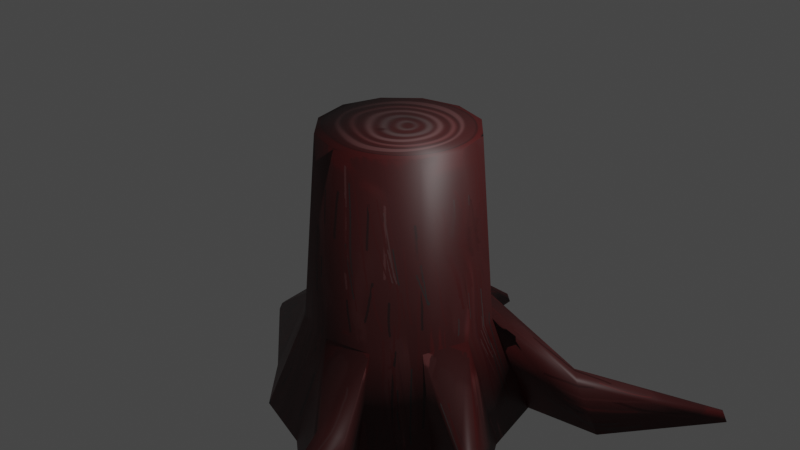 # Source: treetrunktexture.blend  (saved by Blender 2.93.21; exported with 4.5.12 LTS)
import bpy
from mathutils import Matrix  # noqa: F401  (used for matrix-valued properties, if any)

bpy.ops.wm.read_factory_settings(use_empty=True)
scene = bpy.context.scene
scene.name = 'Scene'

# ---- collections
col_collection = bpy.data.collections.new('Collection'); scene.collection.children.link(col_collection)

# ---- images (referenced by path relative to the original .blend; pixels are not part of the script)
import os
ASSET_DIR = os.environ.get("B2B_ASSET_DIR", "")  # directory of the original .blend (textures are referenced by path, not embedded)
HERE = os.path.dirname(os.path.abspath(__file__))  # packed textures are extracted next to this script under _unpacked/

def load_image(name, relpath, width, height, colorspace="sRGB"):
    """Load a texture the original file referenced (path relative to the .blend, or extracted next to this script)."""
    p = next((c for c in (os.path.join(HERE, relpath), os.path.join(ASSET_DIR, relpath)) if relpath and os.path.exists(c)), "")
    if p:
        img = bpy.data.images.load(p, check_existing=True)
        img.name = name
    else:  # same state as the original file: an image datablock whose file is absent (Cycles renders it pink)
        img = bpy.data.images.new(name, width, height)
        img.source = "FILE"
        img.filepath = "//" + (relpath or name)
    img.colorspace_settings.name = colorspace
    return img
img_treetrunk01_png_001 = load_image('treetrunk01.png.001', '_unpacked/treetrunk01.aff8ee21.png', 2048, 2048, 'sRGB')

# ---- materials (node trees are filled in below, after node groups)
mat_tree_trunk = bpy.data.materials.new('tree_trunk')
mat_tree_trunk.use_transparent_shadow = False

# ---- material node trees
mat_tree_trunk.use_nodes = True; mat_tree_trunk.node_tree.nodes.clear()
_N = mat_tree_trunk.node_tree.nodes; _L = mat_tree_trunk.node_tree.links
n0 = _N.new('ShaderNodeBsdfPrincipled'); n0.name = 'Principled BSDF'; n0.location = (10, 300)
n0.distribution = 'GGX'
n0.subsurface_method = 'BURLEY'
n0.inputs[3].default_value = 1.45
n0.inputs[27].default_value = (0.0, 0.0, 0.0, 1.0)
n0.inputs[28].default_value = 1.0
n1 = _N.new('ShaderNodeOutputMaterial'); n1.name = 'Material Output'; n1.location = (300, 300)
n2 = _N.new('ShaderNodeTexImage'); n2.name = 'Image Texture'; n2.location = (-280, 275)
n2.image = img_treetrunk01_png_001
_L.new(n0.outputs[0], n1.inputs[0])
_L.new(n2.outputs[0], n0.inputs[0])
n1.is_active_output = True

# ---- world
world_world = bpy.data.worlds.new('World'); scene.world = world_world
world_world.use_nodes = True; world_world.node_tree.nodes.clear()
_N = world_world.node_tree.nodes; _L = world_world.node_tree.links
n0 = _N.new('ShaderNodeOutputWorld'); n0.name = 'World Output'; n0.location = (300, 300)
n1 = _N.new('ShaderNodeBackground'); n1.name = 'Background'; n1.location = (10, 300)
n1.inputs[0].default_value = (0.05088, 0.05088, 0.05088, 1.0)
_L.new(n1.outputs[0], n0.inputs[0])
n0.is_active_output = True
world_world.color = (0.05088, 0.05088, 0.05088)
world_world.use_sun_shadow = False
world_world.sun_shadow_jitter_overblur = 0.0

# ---- cameras
cam_camera = bpy.data.cameras.new('Camera')
cam_camera.clip_end = 100.0
cam_camera.ortho_scale = 7.314

# ---- lights
light_light = bpy.data.lights.new('Light', 'POINT')
light_light.transmission_factor = 0.0
light_light.energy = 1000.0
light_light.shadow_soft_size = 0.1
light_light.shadow_maximum_resolution = 0.006
light_light.use_absolute_resolution = True

# ---- meshes
me_cylinder = bpy.data.meshes.new('Cylinder')
me_cylinder.from_pydata([(0.0, 1.0, -1.0), (-2.395e-09, 0.8393, 1.0), (0.5, 0.866, -1.0), (0.4196, 0.7268, 1.0), (0.866, 0.5, -1.0), (0.7268, 0.4196, 1.0), (1.0, -4.371e-08, -1.0), (0.8393, -3.828e-08, 1.0), (0.866, -0.5, -1.0), (0.7268, -0.4196, 1.0), (0.5, -0.866, -1.0), (0.4196, -0.7268, 1.0), (-8.742e-08, -1.0, -1.0), (-7.577e-08, -0.8393, 1.0), (-0.5, -0.866, -1.0), (-0.4196, -0.7268, 1.0), (-0.866, -0.5, -1.0), (-0.7268, -0.4196, 1.0), (-1.0, 1.192e-08, -1.0), (-0.8393, 8.411e-09, 1.0), (-0.866, 0.5, -1.0), (-0.7268, 0.4196, 1.0), (-0.5, 0.866, -1.0), (-0.4196, 0.7268, 1.0), (6.407e-09, 1.43, -2.032), (0.715, 1.238, -2.032), (1.238, 0.715, -2.032), (1.43, -5.824e-08, -2.032), (1.238, -0.715, -2.032), (0.715, -1.238, -2.032), (-1.186e-07, -1.43, -2.032), (-0.715, -1.238, -2.032), (-1.238, -0.715, -2.032), (-1.43, 2.132e-08, -2.032), (-1.238, 0.715, -2.032), (-0.715, 1.238, -2.032), (0.7847, -2.267, -1.894), (0.7181, -2.285, -1.894), (0.8134, -2.317, -2.032), (0.7181, -2.343, -2.032), (1.637, -0.5364, -1.671), (1.591, -0.7067, -1.671), (1.783, -0.5364, -2.022), (1.718, -0.7799, -2.022), (2.246, -0.6904, -1.913), (2.233, -0.7385, -1.913), (2.288, -0.6904, -2.012), (2.269, -0.7591, -2.012), (-2.157, 0.06672, -1.94), (-2.168, 0.1085, -1.94), (-2.188, 0.04874, -2.026), (-2.204, 0.1085, -2.026), (-0.4704, 2.208, -1.93), (-0.4086, 2.225, -1.93), (-0.497, 2.254, -2.058), (-0.4086, 2.278, -2.058), (2.772, 1.993, -1.89), (2.809, 1.955, -1.89), (2.794, 2.031, -1.995), (2.847, 1.977, -1.995), (1.838, 0.7289, -1.445), (1.636, 0.9306, -1.445), (1.754, 1.136, -2.013), (2.043, 0.8474, -2.013), (-0.3531, 1.854, -2.045), (-0.3531, 1.613, -1.465), (-0.7548, 1.746, -2.045), (-0.634, 1.537, -1.465), (0.6217, -1.63, -1.438), (0.9094, -1.552, -1.438), (0.6217, -1.877, -2.032), (1.033, -1.767, -2.032)], [], [(0, 1, 3, 2), (2, 3, 5, 4), (4, 5, 7, 6), (6, 7, 9, 8), (8, 9, 11, 10), (10, 11, 13, 12), (12, 13, 15, 14), (14, 15, 17, 16), (16, 17, 19, 18), (18, 19, 21, 20), (3, 1, 23, 21, 19, 17, 15, 13, 11, 9, 7, 5), (20, 21, 23, 22), (22, 23, 1, 0), (4, 6, 27, 26), (24, 25, 26, 27, 28, 29, 30, 31, 32, 33, 34, 35), (20, 22, 35, 34), (61, 60, 57, 56), (18, 20, 34, 33), (33, 32, 50, 51), (14, 16, 32, 31), (12, 14, 31, 30), (69, 68, 37, 36), (8, 10, 29, 28), (27, 6, 40, 42), (65, 64, 55, 53), (0, 2, 25, 24), (36, 37, 39, 38), (68, 70, 39, 37), (70, 71, 38, 39), (71, 69, 36, 38), (42, 40, 44, 46), (8, 28, 43, 41), (6, 8, 41, 40), (28, 27, 42, 43), (44, 45, 47, 46), (40, 41, 45, 44), (41, 43, 47, 45), (43, 42, 46, 47), (48, 49, 51, 50), (18, 33, 51, 49), (16, 18, 49, 48), (32, 16, 48, 50), (52, 53, 55, 54), (64, 66, 54, 55), (67, 65, 53, 52), (66, 67, 52, 54), (56, 57, 59, 58), (63, 62, 58, 59), (60, 63, 59, 57), (62, 61, 56, 58), (25, 2, 61, 62), (4, 26, 63, 60), (26, 25, 62, 63), (2, 4, 60, 61), (35, 22, 67, 66), (22, 0, 65, 67), (24, 35, 66, 64), (0, 24, 64, 65), (29, 10, 69, 71), (30, 29, 71, 70), (12, 30, 70, 68), (10, 12, 68, 69)])
me_cylinder.polygons.foreach_set('use_smooth', [True] * 62)
_uv = me_cylinder.uv_layers.new(name='UVMap')
_uv.uv.foreach_set('vector', [0.1262, 0.3282, 0.3509, 0.3373, 0.3499, 0.3859, 0.1251, 0.3862, 0.1251, 0.3862, 0.3499, 0.3859, 0.351, 0.4346, 0.1264, 0.4442, 0.1264, 0.4442, 0.351, 0.4346, 0.3541, 0.4832, 0.1301, 0.5021, 0.1301, 0.5021, 0.3541, 0.4832, 0.3592, 0.5316, 0.1361, 0.5598, 0.1361, 0.5598, 0.3592, 0.5316, 0.3663, 0.5798, 0.1446, 0.6172, 0.1446, 0.6172, 0.3663, 0.5798, 0.3754, 0.6276, 0.1555, 0.6742, 0.1555, 0.6742, 0.3754, 0.6276, 0.3865, 0.675, 0.1686, 0.7307, 0.1693, 0.04128, 0.3865, 0.09802, 0.3752, 0.1453, 0.1558, 0.09762, 0.1558, 0.09762, 0.3752, 0.1453, 0.3659, 0.193, 0.1447, 0.1545, 0.1447, 0.1545, 0.3659, 0.193, 0.3588, 0.2402, 0.1337, 0.2122, 0.06058, 0.9525, 0.03624, 0.9103, 0.03624, 0.8616, 0.06058, 0.8195, 0.1027, 0.7951, 0.1514, 0.7951, 0.1936, 0.8195, 0.2179, 0.8616, 0.2179, 0.9103, 0.1936, 0.9525, 0.1514, 0.9768, 0.1027, 0.9768, 0.1337, 0.2122, 0.3588, 0.2402, 0.3538, 0.2887, 0.1297, 0.2703, 0.1297, 0.2703, 0.3538, 0.2887, 0.3509, 0.3373, 0.1262, 0.3282, 0.1264, 0.4442, 0.1301, 0.5021, 0.006462, 0.5225, 0.001187, 0.4397, 0.5593, 0.7299, 0.6008, 0.8017, 0.6008, 0.8847, 0.5593, 0.9565, 0.4875, 0.998, 0.4046, 0.998, 0.3327, 0.9565, 0.2912, 0.8847, 0.2912, 0.8017, 0.3327, 0.7299, 0.4046, 0.6884, 0.4875, 0.6884, 0.1337, 0.2122, 0.1297, 0.2703, 0.004922, 0.2772, 0.008606, 0.1946, 0.6831, 0.2283, 0.6546, 0.218, 0.7021, 0.05571, 0.7077, 0.05669, 0.1447, 0.1545, 0.1337, 0.2122, 0.008606, 0.1946, 0.02688, 0.1156, 0.9218, 0.7458, 0.9599, 0.8195, 0.8376, 0.7586, 0.8344, 0.7524, 0.1693, 0.04128, 0.1558, 0.09762, 0.03186, 0.08078, 0.05112, 0.000225, 0.1555, 0.6742, 0.1686, 0.7307, 0.05012, 0.7712, 0.03125, 0.6904, 0.6642, 0.6841, 0.6941, 0.7034, 0.6421, 0.7861, 0.6357, 0.7812, 0.1361, 0.5598, 0.1446, 0.6172, 0.02313, 0.6478, 0.01102, 0.5657, 0.589, 0.5344, 0.5707, 0.652, 0.5187, 0.5508, 0.5187, 0.5053, 0.8263, 0.3207, 0.8243, 0.3986, 0.7749, 0.4134, 0.7767, 0.3986, 0.1262, 0.3282, 0.1251, 0.3862, 0.000225, 0.3963, 0.001827, 0.3134, 0.6349, 0.7847, 0.6421, 0.7861, 0.6408, 0.8017, 0.6305, 0.7998, 0.6941, 0.7034, 0.6959, 0.7852, 0.6408, 0.8017, 0.6421, 0.7861, 0.6959, 0.7852, 0.6976, 0.8302, 0.6442, 0.8115, 0.6408, 0.8017, 0.6976, 0.8302, 0.7069, 0.8897, 0.643, 0.8288, 0.6442, 0.8115, 0.5187, 0.5053, 0.5187, 0.5508, 0.4582, 0.5048, 0.4563, 0.4938, 0.589, 0.3397, 0.5693, 0.4601, 0.518, 0.4739, 0.5221, 0.4304, 0.5435, 0.3051, 0.589, 0.3397, 0.5221, 0.4304, 0.5071, 0.4175, 0.5693, 0.4601, 0.589, 0.5344, 0.5187, 0.5053, 0.518, 0.4739, 0.4532, 0.4731, 0.4588, 0.4743, 0.4574, 0.4865, 0.4494, 0.4847, 0.5071, 0.4175, 0.5221, 0.4304, 0.4588, 0.4743, 0.4548, 0.4705, 0.5221, 0.4304, 0.518, 0.4739, 0.4574, 0.4865, 0.4588, 0.4743, 0.518, 0.4739, 0.5187, 0.5053, 0.4563, 0.4938, 0.4574, 0.4865, 0.8332, 0.7405, 0.8376, 0.7424, 0.8344, 0.7524, 0.8281, 0.7496, 0.9599, 0.6265, 0.9218, 0.7458, 0.8344, 0.7524, 0.8376, 0.7424, 0.9328, 0.5751, 0.9599, 0.6265, 0.8376, 0.7424, 0.8354, 0.7381, 0.9599, 0.8195, 0.9196, 0.9381, 0.8342, 0.7685, 0.8376, 0.7586, 0.77, 0.397, 0.7767, 0.3986, 0.7749, 0.4134, 0.7653, 0.4112, 0.8243, 0.3986, 0.8331, 0.4434, 0.779, 0.4224, 0.7749, 0.4134, 0.7989, 0.3001, 0.8263, 0.3207, 0.7767, 0.3986, 0.7711, 0.3938, 0.8331, 0.4434, 0.8353, 0.5061, 0.7771, 0.4383, 0.779, 0.4224, 0.7074, 0.05218, 0.7021, 0.05571, 0.6933, 0.04501, 0.701, 0.03996, 0.6187, 0.17, 0.5746, 0.155, 0.6875, 0.04011, 0.6933, 0.04501, 0.6546, 0.218, 0.6187, 0.17, 0.6933, 0.04501, 0.7021, 0.05571, 0.5746, 0.155, 0.5114, 0.1186, 0.677, 0.03538, 0.6875, 0.04011, 0.4839, 0.2434, 0.383, 0.1681, 0.5114, 0.1186, 0.5746, 0.155, 0.6549, 0.3392, 0.5629, 0.2389, 0.6187, 0.17, 0.6546, 0.218, 0.5629, 0.2389, 0.4839, 0.2434, 0.5746, 0.155, 0.6187, 0.17, 0.7077, 0.3677, 0.6549, 0.3392, 0.6546, 0.218, 0.6831, 0.2283, 0.8829, 0.4529, 0.8945, 0.5759, 0.8353, 0.5061, 0.8331, 0.4434, 0.8463, 0.2191, 0.8945, 0.25, 0.8263, 0.3207, 0.7989, 0.3001, 0.8836, 0.3756, 0.8829, 0.4529, 0.8331, 0.4434, 0.8243, 0.3986, 0.8945, 0.25, 0.8836, 0.3756, 0.8243, 0.3986, 0.8263, 0.3207, 0.7553, 0.8312, 0.7866, 0.9485, 0.7069, 0.8897, 0.6976, 0.8302, 0.7819, 0.7576, 0.7553, 0.8312, 0.6976, 0.8302, 0.6959, 0.7852, 0.7866, 0.6327, 0.7819, 0.7576, 0.6959, 0.7852, 0.6941, 0.7034, 0.7356, 0.6064, 0.7866, 0.6327, 0.6941, 0.7034, 0.6642, 0.6841])
me_cylinder.materials.append(mat_tree_trunk)
me_cylinder.use_remesh_fix_poles = True
me_cylinder.use_remesh_preserve_attributes = False
me_cylinder.update()

# ---- objects
ob_light = bpy.data.objects.new('Light', light_light)
ob_camera = bpy.data.objects.new('Camera', cam_camera)
ob_cylinder = bpy.data.objects.new('Cylinder', me_cylinder)

# ---- transforms, parenting, visibility, modifiers, constraints
ob_light.location = (4.076, 1.005, 5.904)
ob_light.rotation_euler = (0.6503, 0.05522, 1.866)
ob_light.lock_rotations_4d = False
ob_light.empty_display_type = 'ARROWS'
ob_light.color = (0.0, 0.0, 0.0, 0.0)
ob_light.lineart.crease_threshold = 0.0
ob_camera.location = (7.359, -6.926, 4.958)
ob_camera.rotation_euler = (1.109, 0.0, 0.8149)
ob_camera.lock_rotations_4d = False
ob_camera.empty_display_type = 'ARROWS'
ob_camera.color = (0.0, 0.0, 0.0, 0.0)
ob_camera.display_type = 'WIRE'
ob_camera.lineart.crease_threshold = 0.0
ob_cylinder.location = (0.0, 0.0, 0.0)

# ---- collection membership
col_collection.objects.link(ob_light)
col_collection.objects.link(ob_camera)
col_collection.objects.link(ob_cylinder)

# ---- scene / render settings (as saved in the file)
scene.camera = ob_camera
scene.frame_start = 1; scene.frame_end = 250; scene.frame_set(1)
scene.render.engine = 'BLENDER_EEVEE_NEXT'
scene.cycles.use_denoising = False
scene.cycles.samples = 128
scene.cycles.sampling_pattern = 'TABULATED_SOBOL'
scene.cycles.use_adaptive_sampling = False
scene.cycles.use_light_tree = False
scene.view_settings.view_transform = 'Filmic'
bpy.context.view_layer.update()
